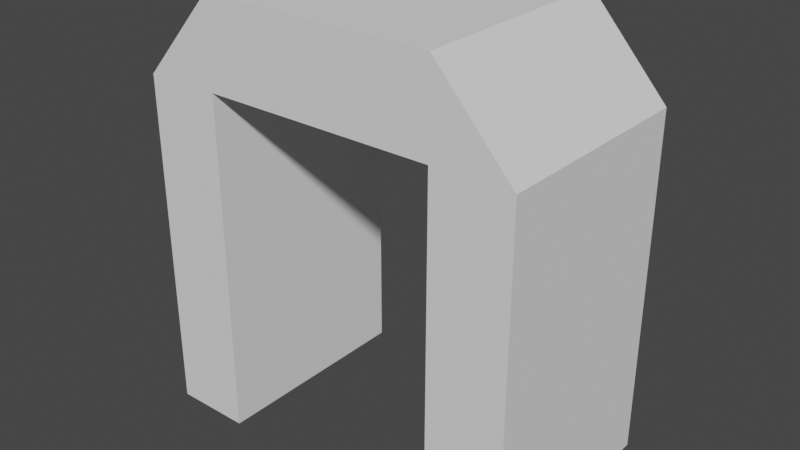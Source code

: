 # Source: fr_m_door_01_.blend  (saved by Blender 2.92.15; exported with 4.5.12 LTS)
import bpy
from mathutils import Matrix  # noqa: F401  (used for matrix-valued properties, if any)

bpy.ops.wm.read_factory_settings(use_empty=True)
scene = bpy.context.scene
scene.name = 'Scene'

# ---- collections
col_collection = bpy.data.collections.new('Collection'); scene.collection.children.link(col_collection)

# ---- world
world_world = bpy.data.worlds.new('World'); scene.world = world_world
world_world.use_nodes = True; world_world.node_tree.nodes.clear()
_N = world_world.node_tree.nodes; _L = world_world.node_tree.links
n0 = _N.new('ShaderNodeOutputWorld'); n0.name = 'World Output'; n0.location = (300, 300)
n1 = _N.new('ShaderNodeBackground'); n1.name = 'Background'; n1.location = (10, 300)
n1.inputs[0].default_value = (0.05088, 0.05088, 0.05088, 1.0)
_L.new(n1.outputs[0], n0.inputs[0])
n0.is_active_output = True
world_world.color = (0.05088, 0.05088, 0.05088)
world_world.use_sun_shadow = False
world_world.sun_shadow_jitter_overblur = 0.0

# ---- meshes
me_cube_001 = bpy.data.meshes.new('Cube.001')
me_cube_001.from_pydata([(-1.0, -1.0, -1.0), (-1.0, 1.0, -1.0), (1.0, -1.0, -1.0), (1.0, 1.0, -1.0), (-1.0, 0.6, -1.0), (-1.0, 0.2, -1.0), (-1.0, -0.2, -1.0), (-1.0, -0.6, -1.0), (-1.0, -1.0, -0.6), (-1.0, -1.0, -0.2), (-1.0, -1.0, 0.2), (-1.0, -1.0, 0.6), (-1.0, 1.0, 0.6), (-1.0, 1.0, 0.2), (-1.0, 1.0, -0.2), (-1.0, 1.0, -0.6), (0.6, 1.0, -1.0), (-0.6, 1.0, -1.0), (-0.6, 1.0, 1.0), (-0.2, 1.0, 1.0), (0.2, 1.0, 1.0), (0.6, 1.0, 1.0), (1.0, 1.0, 0.6), (1.0, 1.0, 0.2), (1.0, 1.0, -0.2), (1.0, 1.0, -0.6), (1.0, -0.6, -1.0), (1.0, -0.2, -1.0), (1.0, 0.2, -1.0), (1.0, 0.6, -1.0), (1.0, -1.0, 0.6), (1.0, -1.0, 0.2), (1.0, -1.0, -0.2), (1.0, -1.0, -0.6), (-0.6, -1.0, -1.0), (0.6, -1.0, -1.0), (0.6, -1.0, 1.0), (0.2, -1.0, 1.0), (-0.2, -1.0, 1.0), (-0.6, -1.0, 1.0), (0.6, 0.6, 1.0), (0.6, 0.2, 1.0), (0.6, -0.2, 1.0), (0.6, -0.6, 1.0), (0.2, 0.6, 1.0), (0.2, 0.2, 1.0), (0.2, -0.2, 1.0), (0.2, -0.6, 1.0), (-0.2, 0.6, 1.0), (-0.2, 0.2, 1.0), (-0.2, -0.2, 1.0), (-0.2, -0.6, 1.0), (-0.6, 0.6, 1.0), (-0.6, 0.2, 1.0), (-0.6, -0.2, 1.0), (-0.6, -0.6, 1.0), (-0.6, 0.6, -1.0), (-0.6, 0.2, -1.0), (-0.6, -0.2, -1.0), (-0.6, -0.6, -1.0), (0.6, 0.6, -1.0), (0.6, 0.2, -1.0), (0.6, -0.2, -1.0), (0.6, -0.6, -1.0), (0.6, -1.0, -0.6), (-0.6, -1.0, -0.6), (0.6, -1.0, -0.2), (-0.6, -1.0, -0.2), (0.6, -1.0, 0.2), (-0.6, -1.0, 0.2), (0.6, -1.0, 0.6), (0.2, -1.0, 0.6), (-0.2, -1.0, 0.6), (-0.6, -1.0, 0.6), (1.0, 0.6, -0.6), (1.0, 0.2, -0.6), (1.0, -0.2, -0.6), (1.0, -0.6, -0.6), (1.0, 0.6, -0.2), (1.0, 0.2, -0.2), (1.0, -0.2, -0.2), (1.0, -0.6, -0.2), (1.0, 0.6, 0.2), (1.0, 0.2, 0.2), (1.0, -0.2, 0.2), (1.0, -0.6, 0.2), (1.0, 0.6, 0.6), (1.0, 0.2, 0.6), (1.0, -0.2, 0.6), (1.0, -0.6, 0.6), (-0.6, 1.0, -0.6), (0.6, 1.0, -0.6), (-0.6, 1.0, -0.2), (0.6, 1.0, -0.2), (-0.6, 1.0, 0.2), (0.6, 1.0, 0.2), (-0.6, 1.0, 0.6), (-0.2, 1.0, 0.6), (0.2, 1.0, 0.6), (0.6, 1.0, 0.6), (-1.0, -0.6, -0.6), (-1.0, -0.2, -0.6), (-1.0, 0.2, -0.6), (-1.0, 0.6, -0.6), (-1.0, -0.6, -0.2), (-1.0, -0.2, -0.2), (-1.0, 0.2, -0.2), (-1.0, 0.6, -0.2), (-1.0, -0.6, 0.2), (-1.0, -0.2, 0.2), (-1.0, 0.2, 0.2), (-1.0, 0.6, 0.2), (-1.0, -0.6, 0.6), (-1.0, -0.2, 0.6), (-1.0, 0.2, 0.6), (-1.0, 0.6, 0.6)], [], [(11, 39, 55, 112), (99, 21, 22), (22, 21, 40, 86), (73, 39, 11), (63, 26, 2, 35), (112, 55, 54, 113), (43, 47, 37, 36), (47, 51, 38, 37), (51, 55, 39, 38), (86, 40, 41, 87), (87, 41, 42, 88), (88, 42, 43, 89), (18, 12, 115, 52), (21, 20, 44, 40), (40, 44, 45, 41), (41, 45, 46, 42), (42, 46, 47, 43), (20, 19, 48, 44), (44, 48, 49, 45), (45, 49, 50, 46), (46, 50, 51, 47), (19, 18, 52, 48), (48, 52, 53, 49), (49, 53, 54, 50), (50, 54, 55, 51), (114, 53, 52, 115), (113, 54, 53, 114), (7, 59, 34, 0), (1, 17, 56, 4), (4, 56, 57, 5), (5, 57, 58, 6), (6, 58, 59, 7), (16, 3, 29, 60), (60, 29, 28, 61), (61, 28, 27, 62), (62, 27, 26, 63), (34, 65, 8, 0), (65, 67, 9, 8), (67, 69, 10, 9), (69, 73, 11, 10), (2, 33, 64, 35), (33, 32, 66, 64), (32, 31, 68, 66), (31, 30, 70, 68), (30, 36, 70), (70, 36, 37, 71), (71, 37, 38, 72), (72, 38, 39, 73), (26, 77, 33, 2), (77, 81, 32, 33), (81, 85, 31, 32), (85, 89, 30, 31), (3, 25, 74, 29), (29, 74, 75, 28), (28, 75, 76, 27), (27, 76, 77, 26), (25, 24, 78, 74), (74, 78, 79, 75), (75, 79, 80, 76), (76, 80, 81, 77), (24, 23, 82, 78), (78, 82, 83, 79), (79, 83, 84, 80), (80, 84, 85, 81), (23, 22, 86, 82), (82, 86, 87, 83), (83, 87, 88, 84), (84, 88, 89, 85), (16, 91, 25, 3), (91, 93, 24, 25), (93, 95, 23, 24), (95, 99, 22, 23), (1, 15, 90, 17), (15, 14, 92, 90), (14, 13, 94, 92), (13, 12, 96, 94), (12, 18, 96), (96, 18, 19, 97), (97, 19, 20, 98), (98, 20, 21, 99), (4, 103, 15, 1), (103, 107, 14, 15), (107, 111, 13, 14), (111, 115, 12, 13), (0, 8, 100, 7), (7, 100, 101, 6), (6, 101, 102, 5), (5, 102, 103, 4), (8, 9, 104, 100), (100, 104, 105, 101), (101, 105, 106, 102), (102, 106, 107, 103), (9, 10, 108, 104), (104, 108, 109, 105), (105, 109, 110, 106), (106, 110, 111, 107), (10, 11, 112, 108), (108, 112, 113, 109), (109, 113, 114, 110), (110, 114, 115, 111), (43, 36, 30, 89), (68, 70, 99, 95), (66, 68, 95, 93), (64, 66, 93, 91), (35, 64, 91, 16), (70, 71, 72, 73, 96, 97, 98, 99), (69, 94, 96, 73), (67, 92, 94, 69), (65, 90, 92, 67), (34, 17, 90, 65)])
_uv = me_cube_001.uv_layers.new(name='UVMap')
_uv.uv.foreach_set('vector', [0.575, 0.0, 0.825, 0.75, 0.825, 0.7, 0.575, 0.05, 0.575, 0.45, 0.625, 0.45, 0.575, 0.5, 0.575, 0.5, 0.675, 0.5, 0.675, 0.55, 0.575, 0.55, 0.575, 0.95, 0.625, 0.95, 0.575, 1.0, 0.325, 0.7, 0.375, 0.7, 0.375, 0.75, 0.325, 0.75, 0.575, 0.05, 0.825, 0.7, 0.825, 0.65, 0.575, 0.1, 0.675, 0.7, 0.725, 0.7, 0.725, 0.75, 0.675, 0.75, 0.725, 0.7, 0.775, 0.7, 0.775, 0.75, 0.725, 0.75, 0.775, 0.7, 0.825, 0.7, 0.825, 0.75, 0.775, 0.75, 0.575, 0.55, 0.675, 0.55, 0.675, 0.6, 0.575, 0.6, 0.575, 0.6, 0.675, 0.6, 0.675, 0.65, 0.575, 0.65, 0.575, 0.65, 0.675, 0.65, 0.675, 0.7, 0.575, 0.7, 0.825, 0.5, 0.575, 0.25, 0.575, 0.2, 0.825, 0.55, 0.675, 0.5, 0.725, 0.5, 0.725, 0.55, 0.675, 0.55, 0.675, 0.55, 0.725, 0.55, 0.725, 0.6, 0.675, 0.6, 0.675, 0.6, 0.725, 0.6, 0.725, 0.65, 0.675, 0.65, 0.675, 0.65, 0.725, 0.65, 0.725, 0.7, 0.675, 0.7, 0.725, 0.5, 0.775, 0.5, 0.775, 0.55, 0.725, 0.55, 0.725, 0.55, 0.775, 0.55, 0.775, 0.6, 0.725, 0.6, 0.725, 0.6, 0.775, 0.6, 0.775, 0.65, 0.725, 0.65, 0.725, 0.65, 0.775, 0.65, 0.775, 0.7, 0.725, 0.7, 0.775, 0.5, 0.825, 0.5, 0.825, 0.55, 0.775, 0.55, 0.775, 0.55, 0.825, 0.55, 0.825, 0.6, 0.775, 0.6, 0.775, 0.6, 0.825, 0.6, 0.825, 0.65, 0.775, 0.65, 0.775, 0.65, 0.825, 0.65, 0.825, 0.7, 0.775, 0.7, 0.575, 0.15, 0.825, 0.6, 0.825, 0.55, 0.575, 0.2, 0.575, 0.1, 0.825, 0.65, 0.825, 0.6, 0.575, 0.15, 0.125, 0.7, 0.175, 0.7, 0.175, 0.75, 0.125, 0.75, 0.125, 0.5, 0.175, 0.5, 0.175, 0.55, 0.125, 0.55, 0.125, 0.55, 0.175, 0.55, 0.175, 0.6, 0.125, 0.6, 0.125, 0.6, 0.175, 0.6, 0.175, 0.65, 0.125, 0.65, 0.125, 0.65, 0.175, 0.65, 0.175, 0.7, 0.125, 0.7, 0.325, 0.5, 0.375, 0.5, 0.375, 0.55, 0.325, 0.55, 0.325, 0.55, 0.375, 0.55, 0.375, 0.6, 0.325, 0.6, 0.325, 0.6, 0.375, 0.6, 0.375, 0.65, 0.325, 0.65, 0.325, 0.65, 0.375, 0.65, 0.375, 0.7, 0.325, 0.7, 0.375, 0.95, 0.425, 0.95, 0.425, 1.0, 0.375, 1.0, 0.425, 0.95, 0.475, 0.95, 0.475, 1.0, 0.425, 1.0, 0.475, 0.95, 0.525, 0.95, 0.525, 1.0, 0.475, 1.0, 0.525, 0.95, 0.575, 0.95, 0.575, 1.0, 0.525, 1.0, 0.375, 0.75, 0.425, 0.75, 0.425, 0.8, 0.375, 0.8, 0.425, 0.75, 0.475, 0.75, 0.475, 0.8, 0.425, 0.8, 0.475, 0.75, 0.525, 0.75, 0.525, 0.8, 0.475, 0.8, 0.525, 0.75, 0.575, 0.75, 0.575, 0.8, 0.525, 0.8, 0.575, 0.75, 0.625, 0.8, 0.575, 0.8, 0.575, 0.8, 0.625, 0.8, 0.625, 0.85, 0.575, 0.85, 0.575, 0.85, 0.625, 0.85, 0.625, 0.9, 0.575, 0.9, 0.575, 0.9, 0.625, 0.9, 0.625, 0.95, 0.575, 0.95, 0.375, 0.7, 0.425, 0.7, 0.425, 0.75, 0.375, 0.75, 0.425, 0.7, 0.475, 0.7, 0.475, 0.75, 0.425, 0.75, 0.475, 0.7, 0.525, 0.7, 0.525, 0.75, 0.475, 0.75, 0.525, 0.7, 0.575, 0.7, 0.575, 0.75, 0.525, 0.75, 0.375, 0.5, 0.425, 0.5, 0.425, 0.55, 0.375, 0.55, 0.375, 0.55, 0.425, 0.55, 0.425, 0.6, 0.375, 0.6, 0.375, 0.6, 0.425, 0.6, 0.425, 0.65, 0.375, 0.65, 0.375, 0.65, 0.425, 0.65, 0.425, 0.7, 0.375, 0.7, 0.425, 0.5, 0.475, 0.5, 0.475, 0.55, 0.425, 0.55, 0.425, 0.55, 0.475, 0.55, 0.475, 0.6, 0.425, 0.6, 0.425, 0.6, 0.475, 0.6, 0.475, 0.65, 0.425, 0.65, 0.425, 0.65, 0.475, 0.65, 0.475, 0.7, 0.425, 0.7, 0.475, 0.5, 0.525, 0.5, 0.525, 0.55, 0.475, 0.55, 0.475, 0.55, 0.525, 0.55, 0.525, 0.6, 0.475, 0.6, 0.475, 0.6, 0.525, 0.6, 0.525, 0.65, 0.475, 0.65, 0.475, 0.65, 0.525, 0.65, 0.525, 0.7, 0.475, 0.7, 0.525, 0.5, 0.575, 0.5, 0.575, 0.55, 0.525, 0.55, 0.525, 0.55, 0.575, 0.55, 0.575, 0.6, 0.525, 0.6, 0.525, 0.6, 0.575, 0.6, 0.575, 0.65, 0.525, 0.65, 0.525, 0.65, 0.575, 0.65, 0.575, 0.7, 0.525, 0.7, 0.375, 0.45, 0.425, 0.45, 0.425, 0.5, 0.375, 0.5, 0.425, 0.45, 0.475, 0.45, 0.475, 0.5, 0.425, 0.5, 0.475, 0.45, 0.525, 0.45, 0.525, 0.5, 0.475, 0.5, 0.525, 0.45, 0.575, 0.45, 0.575, 0.5, 0.525, 0.5, 0.375, 0.25, 0.425, 0.25, 0.425, 0.3, 0.375, 0.3, 0.425, 0.25, 0.475, 0.25, 0.475, 0.3, 0.425, 0.3, 0.475, 0.25, 0.525, 0.25, 0.525, 0.3, 0.475, 0.3, 0.525, 0.25, 0.575, 0.25, 0.575, 0.3, 0.525, 0.3, 0.575, 0.25, 0.625, 0.3, 0.575, 0.3, 0.575, 0.3, 0.625, 0.3, 0.625, 0.35, 0.575, 0.35, 0.575, 0.35, 0.625, 0.35, 0.625, 0.4, 0.575, 0.4, 0.575, 0.4, 0.625, 0.4, 0.625, 0.45, 0.575, 0.45, 0.375, 0.2, 0.425, 0.2, 0.425, 0.25, 0.375, 0.25, 0.425, 0.2, 0.475, 0.2, 0.475, 0.25, 0.425, 0.25, 0.475, 0.2, 0.525, 0.2, 0.525, 0.25, 0.475, 0.25, 0.525, 0.2, 0.575, 0.2, 0.575, 0.25, 0.525, 0.25, 0.375, 0.0, 0.425, 0.0, 0.425, 0.05, 0.375, 0.05, 0.375, 0.05, 0.425, 0.05, 0.425, 0.1, 0.375, 0.1, 0.375, 0.1, 0.425, 0.1, 0.425, 0.15, 0.375, 0.15, 0.375, 0.15, 0.425, 0.15, 0.425, 0.2, 0.375, 0.2, 0.425, 0.0, 0.475, 0.0, 0.475, 0.05, 0.425, 0.05, 0.425, 0.05, 0.475, 0.05, 0.475, 0.1, 0.425, 0.1, 0.425, 0.1, 0.475, 0.1, 0.475, 0.15, 0.425, 0.15, 0.425, 0.15, 0.475, 0.15, 0.475, 0.2, 0.425, 0.2, 0.475, 0.0, 0.525, 0.0, 0.525, 0.05, 0.475, 0.05, 0.475, 0.05, 0.525, 0.05, 0.525, 0.1, 0.475, 0.1, 0.475, 0.1, 0.525, 0.1, 0.525, 0.15, 0.475, 0.15, 0.475, 0.15, 0.525, 0.15, 0.525, 0.2, 0.475, 0.2, 0.525, 0.0, 0.575, 0.0, 0.575, 0.05, 0.525, 0.05, 0.525, 0.05, 0.575, 0.05, 0.575, 0.1, 0.525, 0.1, 0.525, 0.1, 0.575, 0.1, 0.575, 0.15, 0.525, 0.15, 0.525, 0.15, 0.575, 0.15, 0.575, 0.2, 0.525, 0.2, 0.675, 0.7, 0.675, 0.75, 0.575, 0.75, 0.575, 0.7, 0.525, 0.8, 0.575, 0.8, 0.575, 0.45, 0.525, 0.45, 0.475, 0.8, 0.525, 0.8, 0.525, 0.45, 0.475, 0.45, 0.425, 0.8, 0.475, 0.8, 0.475, 0.45, 0.425, 0.45, 0.375, 0.8, 0.425, 0.8, 0.425, 0.45, 0.375, 0.45, 0.575, 0.8, 0.575, 0.85, 0.575, 0.9, 0.575, 0.95, 0.575, 0.3, 0.575, 0.35, 0.575, 0.4, 0.575, 0.45, 0.525, 0.95, 0.525, 0.3, 0.575, 0.3, 0.575, 0.95, 0.475, 0.95, 0.475, 0.3, 0.525, 0.3, 0.525, 0.95, 0.425, 0.95, 0.425, 0.3, 0.475, 0.3, 0.475, 0.95, 0.375, 0.95, 0.375, 0.3, 0.425, 0.3, 0.425, 0.95])
me_cube_001.use_remesh_fix_poles = True
me_cube_001.use_remesh_preserve_attributes = False
me_cube_001.use_mirror_vertex_groups = False
me_cube_001.update()

# ---- objects
ob_cube = bpy.data.objects.new('Cube', me_cube_001)

# ---- transforms, parenting, visibility, modifiers, constraints
ob_cube.location = (0.0, 0.0, 1.0)
ob_cube.scale = (1.8, 1.0, 2.0)
ob_cube.lineart.crease_threshold = 0.0

# ---- collection membership
col_collection.objects.link(ob_cube)

# ---- scene / render settings (as saved in the file)
scene.frame_start = 1; scene.frame_end = 250; scene.frame_set(1)
scene.render.engine = 'BLENDER_EEVEE_NEXT'
scene.cycles.use_denoising = False
scene.cycles.samples = 128
scene.cycles.sampling_pattern = 'TABULATED_SOBOL'
scene.cycles.use_adaptive_sampling = False
scene.cycles.use_light_tree = False
scene.view_settings.view_transform = 'Filmic'
bpy.context.view_layer.update()

# ---- added for rendering (the .blend has no active camera and no usable light): camera, sun
cam_auto = bpy.data.cameras.new('AutoCamera')
cam_auto.lens = 50.0
cam_auto.sensor_width = 36.0
cam_auto.clip_end = 1000.0
ob_auto_camera = bpy.data.objects.new('AutoCamera', cam_auto)
scene.collection.objects.link(ob_auto_camera)
ob_auto_camera.location = (5.31179, -6.37415, 5.24943)
ob_auto_camera.rotation_euler = (1.09748, -7.21219e-08, 0.694738)
scene.camera = ob_auto_camera
light_auto_sun = bpy.data.lights.new('AutoSun', 'SUN')
light_auto_sun.energy = 3.0
light_auto_sun.angle = 0.0523599
ob_auto_sun = bpy.data.objects.new('AutoSun', light_auto_sun)
scene.collection.objects.link(ob_auto_sun)
ob_auto_sun.rotation_euler = (0.872665, 0.174533, 0.523599)
bpy.context.view_layer.update()
